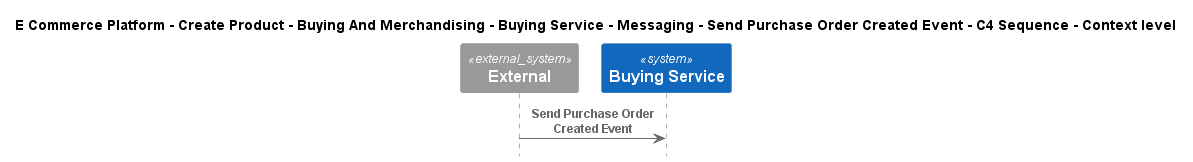

The diagram above was rendered by PlantUML. Its source (embedded in the PNG):
@startuml
!include ..\..\..\..\..\..\..\..\..\.c4s\C4_Sequence.puml

title E Commerce Platform - Create Product - Buying And Merchandising - Buying Service - Messaging - Send Purchase Order Created Event - C4 Sequence - Context level

System_Ext(C4InterFlow.SoftwareSystems.ExternalSystem, "External", "")
System(ECommercePlatform.CreateProduct.BuyingAndMerchandising.SoftwareSystems.BuyingService, "Buying Service", "")

Rel(C4InterFlow.SoftwareSystems.ExternalSystem, ECommercePlatform.CreateProduct.BuyingAndMerchandising.SoftwareSystems.BuyingService, "Send Purchase Order Created Event")


@enduml